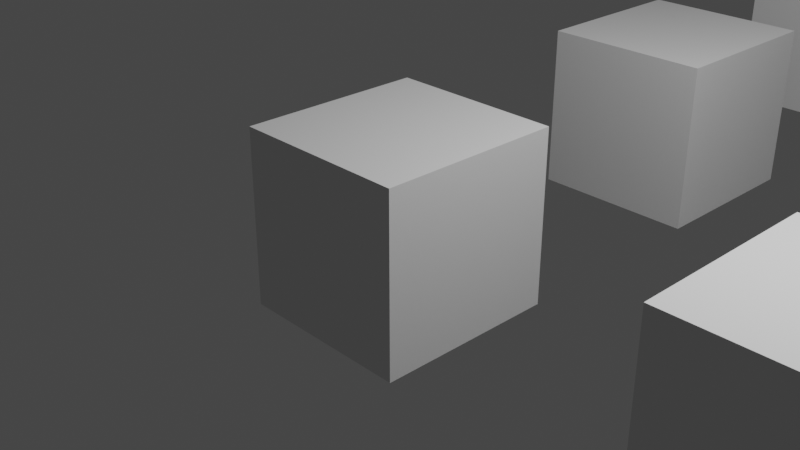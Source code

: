 # Source: TP1.blend  (saved by Blender 4.0.36; exported with 4.5.12 LTS)
import bpy
from mathutils import Matrix  # noqa: F401  (used for matrix-valued properties, if any)

bpy.ops.wm.read_factory_settings(use_empty=True)
scene = bpy.context.scene
scene.name = 'Scene'

# ---- collections
col_collection = bpy.data.collections.new('Collection'); scene.collection.children.link(col_collection)

# ---- world
world_world = bpy.data.worlds.new('World'); scene.world = world_world
world_world.use_nodes = True; world_world.node_tree.nodes.clear()
_N = world_world.node_tree.nodes; _L = world_world.node_tree.links
n0 = _N.new('ShaderNodeOutputWorld'); n0.name = 'World Output'; n0.location = (300, 300)
n1 = _N.new('ShaderNodeBackground'); n1.name = 'Background'; n1.location = (10, 300)
n1.inputs[0].default_value = (0.05088, 0.05088, 0.05088, 1.0)
_L.new(n1.outputs[0], n0.inputs[0])
n0.is_active_output = True
world_world.color = (0.05088, 0.05088, 0.05088)
world_world.use_sun_shadow = False
world_world.sun_shadow_jitter_overblur = 0.0

# ---- cameras
cam_camera = bpy.data.cameras.new('Camera')
cam_camera.clip_end = 100.0
cam_camera.ortho_scale = 7.314

# ---- lights
light_light = bpy.data.lights.new('Light', 'POINT')
light_light.transmission_factor = 0.0
light_light.use_soft_falloff = False
light_light.energy = 1000.0
light_light.shadow_soft_size = 0.1
light_light.shadow_maximum_resolution = 0.006
light_light.use_absolute_resolution = True

# ---- meshes
me_gridofboxes_001 = bpy.data.meshes.new('GridOfBoxes.001')
me_gridofboxes_001.from_pydata([(1.0, 1.06, -1.0), (1.0, -1.06, -1.0), (-1.0, -1.06, -1.0), (-1.0, 1.06, -1.0), (1.0, 1.06, 1.0), (1.0, -1.06, 1.0), (-1.0, -1.06, 1.0), (-1.0, 1.06, 1.0), (1.0, 5.75, -1.0), (1.0, 3.63, -1.0), (-1.0, 3.63, -1.0), (-1.0, 5.75, -1.0), (1.0, 5.75, 1.0), (1.0, 3.63, 1.0), (-1.0, 3.63, 1.0), (-1.0, 5.75, 1.0), (1.0, 10.44, -1.0), (1.0, 8.32, -1.0), (-1.0, 8.32, -1.0), (-1.0, 10.44, -1.0), (1.0, 10.44, 1.0), (1.0, 8.32, 1.0), (-1.0, 8.32, 1.0), (-1.0, 10.44, 1.0), (1.0, 15.13, -1.0), (1.0, 13.01, -1.0), (-1.0, 13.01, -1.0), (-1.0, 15.13, -1.0), (1.0, 15.13, 1.0), (1.0, 13.01, 1.0), (-1.0, 13.01, 1.0), (-1.0, 15.13, 1.0), (1.0, 19.82, -1.0), (1.0, 17.7, -1.0), (-1.0, 17.7, -1.0), (-1.0, 19.82, -1.0), (1.0, 19.82, 1.0), (1.0, 17.7, 1.0), (-1.0, 17.7, 1.0), (-1.0, 19.82, 1.0), (5.63, 1.06, -1.0), (5.63, -1.06, -1.0), (3.63, -1.06, -1.0), (3.63, 1.06, -1.0), (5.63, 1.06, 1.0), (5.63, -1.06, 1.0), (3.63, -1.06, 1.0), (3.63, 1.06, 1.0), (5.63, 5.75, -1.0), (5.63, 3.63, -1.0), (3.63, 3.63, -1.0), (3.63, 5.75, -1.0), (5.63, 5.75, 1.0), (5.63, 3.63, 1.0), (3.63, 3.63, 1.0), (3.63, 5.75, 1.0), (5.63, 10.44, -1.0), (5.63, 8.32, -1.0), (3.63, 8.32, -1.0), (3.63, 10.44, -1.0), (5.63, 10.44, 1.0), (5.63, 8.32, 1.0), (3.63, 8.32, 1.0), (3.63, 10.44, 1.0), (5.63, 15.13, -1.0), (5.63, 13.01, -1.0), (3.63, 13.01, -1.0), (3.63, 15.13, -1.0), (5.63, 15.13, 1.0), (5.63, 13.01, 1.0), (3.63, 13.01, 1.0), (3.63, 15.13, 1.0), (5.63, 19.82, -1.0), (5.63, 17.7, -1.0), (3.63, 17.7, -1.0), (3.63, 19.82, -1.0), (5.63, 19.82, 1.0), (5.63, 17.7, 1.0), (3.63, 17.7, 1.0), (3.63, 19.82, 1.0), (10.26, 1.06, -1.0), (10.26, -1.06, -1.0), (8.26, -1.06, -1.0), (8.26, 1.06, -1.0), (10.26, 1.06, 1.0), (10.26, -1.06, 1.0), (8.26, -1.06, 1.0), (8.26, 1.06, 1.0), (10.26, 5.75, -1.0), (10.26, 3.63, -1.0), (8.26, 3.63, -1.0), (8.26, 5.75, -1.0), (10.26, 5.75, 1.0), (10.26, 3.63, 1.0), (8.26, 3.63, 1.0), (8.26, 5.75, 1.0), (10.26, 10.44, -1.0), (10.26, 8.32, -1.0), (8.26, 8.32, -1.0), (8.26, 10.44, -1.0), (10.26, 10.44, 1.0), (10.26, 8.32, 1.0), (8.26, 8.32, 1.0), (8.26, 10.44, 1.0), (10.26, 15.13, -1.0), (10.26, 13.01, -1.0), (8.26, 13.01, -1.0), (8.26, 15.13, -1.0), (10.26, 15.13, 1.0), (10.26, 13.01, 1.0), (8.26, 13.01, 1.0), (8.26, 15.13, 1.0), (10.26, 19.82, -1.0), (10.26, 17.7, -1.0), (8.26, 17.7, -1.0), (8.26, 19.82, -1.0), (10.26, 19.82, 1.0), (10.26, 17.7, 1.0), (8.26, 17.7, 1.0), (8.26, 19.82, 1.0), (14.89, 1.06, -1.0), (14.89, -1.06, -1.0), (12.89, -1.06, -1.0), (12.89, 1.06, -1.0), (14.89, 1.06, 1.0), (14.89, -1.06, 1.0), (12.89, -1.06, 1.0), (12.89, 1.06, 1.0), (14.89, 5.75, -1.0), (14.89, 3.63, -1.0), (12.89, 3.63, -1.0), (12.89, 5.75, -1.0), (14.89, 5.75, 1.0), (14.89, 3.63, 1.0), (12.89, 3.63, 1.0), (12.89, 5.75, 1.0), (14.89, 10.44, -1.0), (14.89, 8.32, -1.0), (12.89, 8.32, -1.0), (12.89, 10.44, -1.0), (14.89, 10.44, 1.0), (14.89, 8.32, 1.0), (12.89, 8.32, 1.0), (12.89, 10.44, 1.0), (14.89, 15.13, -1.0), (14.89, 13.01, -1.0), (12.89, 13.01, -1.0), (12.89, 15.13, -1.0), (14.89, 15.13, 1.0), (14.89, 13.01, 1.0), (12.89, 13.01, 1.0), (12.89, 15.13, 1.0), (14.89, 19.82, -1.0), (14.89, 17.7, -1.0), (12.89, 17.7, -1.0), (12.89, 19.82, -1.0), (14.89, 19.82, 1.0), (14.89, 17.7, 1.0), (12.89, 17.7, 1.0), (12.89, 19.82, 1.0), (19.52, 1.06, -1.0), (19.52, -1.06, -1.0), (17.52, -1.06, -1.0), (17.52, 1.06, -1.0), (19.52, 1.06, 1.0), (19.52, -1.06, 1.0), (17.52, -1.06, 1.0), (17.52, 1.06, 1.0), (19.52, 5.75, -1.0), (19.52, 3.63, -1.0), (17.52, 3.63, -1.0), (17.52, 5.75, -1.0), (19.52, 5.75, 1.0), (19.52, 3.63, 1.0), (17.52, 3.63, 1.0), (17.52, 5.75, 1.0), (19.52, 10.44, -1.0), (19.52, 8.32, -1.0), (17.52, 8.32, -1.0), (17.52, 10.44, -1.0), (19.52, 10.44, 1.0), (19.52, 8.32, 1.0), (17.52, 8.32, 1.0), (17.52, 10.44, 1.0), (19.52, 15.13, -1.0), (19.52, 13.01, -1.0), (17.52, 13.01, -1.0), (17.52, 15.13, -1.0), (19.52, 15.13, 1.0), (19.52, 13.01, 1.0), (17.52, 13.01, 1.0), (17.52, 15.13, 1.0), (19.52, 19.82, -1.0), (19.52, 17.7, -1.0), (17.52, 17.7, -1.0), (17.52, 19.82, -1.0), (19.52, 19.82, 1.0), (19.52, 17.7, 1.0), (17.52, 17.7, 1.0), (17.52, 19.82, 1.0)], [], [(0, 1, 2, 3), (4, 7, 6, 5), (0, 4, 5, 1), (1, 5, 6, 2), (2, 6, 7, 3), (4, 0, 3, 7), (8, 9, 10, 11), (12, 15, 14, 13), (8, 12, 13, 9), (9, 13, 14, 10), (10, 14, 15, 11), (12, 8, 11, 15), (16, 17, 18, 19), (20, 23, 22, 21), (16, 20, 21, 17), (17, 21, 22, 18), (18, 22, 23, 19), (20, 16, 19, 23), (24, 25, 26, 27), (28, 31, 30, 29), (24, 28, 29, 25), (25, 29, 30, 26), (26, 30, 31, 27), (28, 24, 27, 31), (32, 33, 34, 35), (36, 39, 38, 37), (32, 36, 37, 33), (33, 37, 38, 34), (34, 38, 39, 35), (36, 32, 35, 39), (40, 41, 42, 43), (44, 47, 46, 45), (40, 44, 45, 41), (41, 45, 46, 42), (42, 46, 47, 43), (44, 40, 43, 47), (48, 49, 50, 51), (52, 55, 54, 53), (48, 52, 53, 49), (49, 53, 54, 50), (50, 54, 55, 51), (52, 48, 51, 55), (56, 57, 58, 59), (60, 63, 62, 61), (56, 60, 61, 57), (57, 61, 62, 58), (58, 62, 63, 59), (60, 56, 59, 63), (64, 65, 66, 67), (68, 71, 70, 69), (64, 68, 69, 65), (65, 69, 70, 66), (66, 70, 71, 67), (68, 64, 67, 71), (72, 73, 74, 75), (76, 79, 78, 77), (72, 76, 77, 73), (73, 77, 78, 74), (74, 78, 79, 75), (76, 72, 75, 79), (80, 81, 82, 83), (84, 87, 86, 85), (80, 84, 85, 81), (81, 85, 86, 82), (82, 86, 87, 83), (84, 80, 83, 87), (88, 89, 90, 91), (92, 95, 94, 93), (88, 92, 93, 89), (89, 93, 94, 90), (90, 94, 95, 91), (92, 88, 91, 95), (96, 97, 98, 99), (100, 103, 102, 101), (96, 100, 101, 97), (97, 101, 102, 98), (98, 102, 103, 99), (100, 96, 99, 103), (104, 105, 106, 107), (108, 111, 110, 109), (104, 108, 109, 105), (105, 109, 110, 106), (106, 110, 111, 107), (108, 104, 107, 111), (112, 113, 114, 115), (116, 119, 118, 117), (112, 116, 117, 113), (113, 117, 118, 114), (114, 118, 119, 115), (116, 112, 115, 119), (120, 121, 122, 123), (124, 127, 126, 125), (120, 124, 125, 121), (121, 125, 126, 122), (122, 126, 127, 123), (124, 120, 123, 127), (128, 129, 130, 131), (132, 135, 134, 133), (128, 132, 133, 129), (129, 133, 134, 130), (130, 134, 135, 131), (132, 128, 131, 135), (136, 137, 138, 139), (140, 143, 142, 141), (136, 140, 141, 137), (137, 141, 142, 138), (138, 142, 143, 139), (140, 136, 139, 143), (144, 145, 146, 147), (148, 151, 150, 149), (144, 148, 149, 145), (145, 149, 150, 146), (146, 150, 151, 147), (148, 144, 147, 151), (152, 153, 154, 155), (156, 159, 158, 157), (152, 156, 157, 153), (153, 157, 158, 154), (154, 158, 159, 155), (156, 152, 155, 159), (160, 161, 162, 163), (164, 167, 166, 165), (160, 164, 165, 161), (161, 165, 166, 162), (162, 166, 167, 163), (164, 160, 163, 167), (168, 169, 170, 171), (172, 175, 174, 173), (168, 172, 173, 169), (169, 173, 174, 170), (170, 174, 175, 171), (172, 168, 171, 175), (176, 177, 178, 179), (180, 183, 182, 181), (176, 180, 181, 177), (177, 181, 182, 178), (178, 182, 183, 179), (180, 176, 179, 183), (184, 185, 186, 187), (188, 191, 190, 189), (184, 188, 189, 185), (185, 189, 190, 186), (186, 190, 191, 187), (188, 184, 187, 191), (192, 193, 194, 195), (196, 199, 198, 197), (192, 196, 197, 193), (193, 197, 198, 194), (194, 198, 199, 195), (196, 192, 195, 199)])
me_gridofboxes_001.update()

# ---- objects
ob_light = bpy.data.objects.new('Light', light_light)
ob_camera = bpy.data.objects.new('Camera', cam_camera)
ob_gridofboxes_001 = bpy.data.objects.new('GridOfBoxes.001', me_gridofboxes_001)

# ---- transforms, parenting, visibility, modifiers, constraints
ob_light.location = (4.076, 1.005, 5.904)
ob_light.rotation_euler = (0.6503, 0.05522, 1.866)
ob_light.lock_rotations_4d = False
ob_light.empty_display_type = 'ARROWS'
ob_light.color = (0.0, 0.0, 0.0, 0.0)
ob_light.lineart.crease_threshold = 0.0
ob_camera.location = (7.359, -6.926, 4.958)
ob_camera.rotation_euler = (1.109, 0.0, 0.8149)
ob_camera.lock_rotations_4d = False
ob_camera.empty_display_type = 'ARROWS'
ob_camera.color = (0.0, 0.0, 0.0, 0.0)
ob_camera.display_type = 'WIRE'
ob_camera.lineart.crease_threshold = 0.0
ob_gridofboxes_001.location = (0.0, 0.0, 0.0)

# ---- collection membership
col_collection.objects.link(ob_light)
col_collection.objects.link(ob_camera)
col_collection.objects.link(ob_gridofboxes_001)

# ---- scene / render settings (as saved in the file)
scene.camera = ob_camera
scene.frame_start = 1; scene.frame_end = 250; scene.frame_set(1)
scene.render.engine = 'BLENDER_EEVEE_NEXT'
scene.cycles.sampling_pattern = 'TABULATED_SOBOL'
scene.cycles.use_light_tree = False
scene.view_settings.view_transform = 'Filmic'
bpy.context.view_layer.update()
